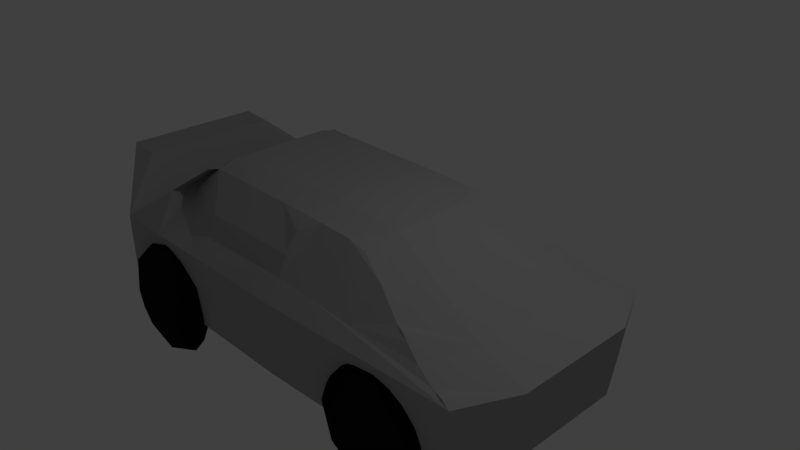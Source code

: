 # Source: Car.blend  (saved by Blender 2.77.0; exported with 4.5.12 LTS)
import bpy
from mathutils import Matrix  # noqa: F401  (used for matrix-valued properties, if any)

bpy.ops.wm.read_factory_settings(use_empty=True)
scene = bpy.context.scene
scene.name = 'Scene'

# ---- collections
col_collection_1 = bpy.data.collections.new('Collection 1'); scene.collection.children.link(col_collection_1)

# ---- materials (node trees are filled in below, after node groups)
mat_material_002 = bpy.data.materials.new('Material.002')
mat_material_002.alpha_threshold = 0.0
mat_material_002.use_transparent_shadow = False
mat_material_002.diffuse_color = (0.009018, 0.009018, 0.009018, 1.0)
mat_material_002.roughness = 0.5
mat_material_002.line_color = (0.0, 0.0, 0.0, 1.0)
mat_material = bpy.data.materials.new('Material')
mat_material.alpha_threshold = 0.0
mat_material.use_transparent_shadow = False
mat_material.diffuse_color = (0.42, 0.42, 0.42, 1.0)
mat_material.roughness = 0.5
mat_material.line_color = (0.0, 0.0, 0.0, 1.0)
mat_material_001 = bpy.data.materials.new('Material.001')
mat_material_001.alpha_threshold = 0.0
mat_material_001.use_transparent_shadow = False
mat_material_001.diffuse_color = (0.009018, 0.009018, 0.009018, 1.0)
mat_material_001.roughness = 0.5
mat_material_001.line_color = (0.0, 0.0, 0.0, 1.0)

# ---- material node trees

# ---- world
world_world = bpy.data.worlds.new('World'); scene.world = world_world
world_world.color = (0.05088, 0.05088, 0.05088)
world_world.use_sun_shadow = False
world_world.sun_shadow_jitter_overblur = 0.0
world_world.cycles.sampling_method = 'MANUAL'

# ---- cameras
cam_camera = bpy.data.cameras.new('Camera')
cam_camera.clip_end = 100.0
cam_camera.lens = 35.0
cam_camera.sensor_width = 32.0
cam_camera.sensor_height = 18.0
cam_camera.ortho_scale = 7.314
cam_camera.dof.focus_distance = 0.0
cam_camera.dof.aperture_fstop = 128.0

# ---- lights
light_lamp = bpy.data.lights.new('Lamp', 'POINT')
light_lamp.transmission_factor = 0.0
light_lamp.cutoff_distance = 30.0
light_lamp.energy = 100.0
light_lamp.shadow_buffer_clip_start = 1.001
light_lamp.shadow_soft_size = 0.1
light_lamp.shadow_maximum_resolution = 0.006
light_lamp.use_absolute_resolution = True

# ---- meshes
me_cube_001 = bpy.data.meshes.new('Cube.001')
me_cube_001.from_pydata([(1.751, 1.536, -1.677), (1.023, 1.536, -1.228), (1.526, 1.838, -1.228), (2.339, 1.756, -1.228), (1.162, 1.756, -0.5007), (1.975, 1.838, -0.5007), (2.478, 1.536, -0.5007), (1.751, 1.536, -0.05125), (2.096, 1.413, -1.556), (2.442, 1.536, -1.292), (2.096, 1.701, -1.556), (1.323, 1.536, -1.556), (1.618, 1.75, -1.556), (1.191, 1.75, -1.292), (1.964, 1.834, -1.292), (2.524, 1.413, -0.8642), (2.524, 1.701, -0.8642), (0.9773, 1.413, -0.8642), (1.273, 1.834, -0.8642), (0.9773, 1.701, -0.8642), (2.228, 1.834, -0.8642), (1.751, 1.853, -0.8642), (1.059, 1.536, -0.4368), (1.537, 1.834, -0.4368), (2.31, 1.75, -0.4368), (2.178, 1.536, -0.1727), (1.405, 1.413, -0.1727), (1.405, 1.701, -0.1727), (1.883, 1.75, -0.1727)], [], [(0, 11, 12), (0, 12, 10), (2, 13, 18), (3, 14, 20), (1, 17, 19), (2, 18, 21), (3, 20, 16), (4, 22, 27), (5, 23, 28), (6, 24, 25), (25, 28, 7), (25, 24, 28), (24, 5, 28), (28, 27, 7), (28, 23, 27), (23, 4, 27), (27, 26, 7), (27, 22, 26), (16, 24, 6), (16, 20, 24), (20, 5, 24), (21, 23, 5), (21, 18, 23), (18, 4, 23), (19, 22, 4), (19, 17, 22), (20, 21, 5), (20, 14, 21), (14, 2, 21), (18, 19, 4), (18, 13, 19), (13, 1, 19), (15, 16, 6), (15, 9, 16), (9, 3, 16), (10, 14, 3), (10, 12, 14), (12, 2, 14), (12, 13, 2), (12, 11, 13), (11, 1, 13), (9, 10, 3), (9, 8, 10), (8, 0, 10)])
me_cube_001.materials.append(mat_material_002)
me_cube_001.use_remesh_preserve_volume = False
me_cube_001.use_remesh_preserve_attributes = False
me_cube_001.use_mirror_vertex_groups = False
me_cube_001.update()
me_cube = bpy.data.meshes.new('Cube')
me_cube.from_pydata([(2.737, 1.596, -0.9954), (-3.899, 0.0, -1.0), (2.086e-07, 1.705, 0.0), (-3.259, 1.705, -1.0), (1.003, 1.0, 0.795), (3.217, 0.0, -0.004646), (-3.259, 0.0, 0.0), (-1.885, 1.0, 0.9208), (3.081, 0.0, -0.9954), (-3.415, 0.0, -1.0), (1.003, 0.0, 0.8743), (-1.885, 0.0, 1.0), (1.788e-07, 1.705, -1.0), (-3.259, 1.705, 0.0), (0.003981, 1.0, 0.8919), (2.873, 1.596, -0.004646), (0.00398, 0.0, 0.9712), (5.96e-08, 1.192e-07, -1.0), (-3.899, 1.0, -1.0), (-3.899, 0.0, -5.96e-08), (-3.899, 1.0, -5.96e-08), (-4.18, 0.0, 0.668), (-4.18, 1.0, 0.668), (-3.697, 0.0, 0.6344), (-3.697, 1.0, 0.6344), (-3.899, 0.5, -5.96e-08), (-3.415, 0.8525, -1.0), (-3.899, 0.5, -1.0), (-3.259, 0.8525, 0.0), (-1.885, 0.5, 1.0), (3.081, 0.8525, -0.9954), (3.217, 0.8525, -0.004646), (1.003, 0.5, 0.8743), (-4.18, 0.5, 0.668), (1.192e-07, 0.8525, -1.0), (0.003981, 0.5, 0.9712), (-3.697, 0.5, 0.6344), (1.369, 1.651, -0.9977), (1.437, 1.651, -0.002323), (0.6843, 1.678, -0.9988), (1.937e-07, 1.705, -0.5), (2.805, 1.596, -0.5), (2.053, 1.623, -0.9965), (0.7183, 1.678, -0.001161), (0.3421, 1.691, -0.9994), (2.012e-07, 1.705, -0.25), (2.839, 1.596, -0.2523), (1.711, 1.637, -0.9971), (2.155, 1.623, -0.003484), (1.026, 1.664, -0.9983), (1.863e-07, 1.705, -0.75), (2.771, 1.596, -0.7477), (2.395, 1.61, -0.9959), (2.275, 1.617, -0.4997), (1.403, 1.651, -0.5), (1.796, 1.637, -0.002904), (2.035, 1.627, -0.2513), (1.599, 1.644, -0.2515), (1.751, 1.44, -1.637), (2.474, 1.11, -1.445), (1.474, 0.7853, -1.513), (1.023, 1.44, -1.228), (2.027, 0.7853, -0.5506), (1.027, 1.11, -0.5506), (2.478, 1.44, -0.5007), (1.751, 1.44, -0.05125), (1.588, 1.136, -1.728), (2.096, 1.317, -1.572), (2.013, 0.827, -1.554), (2.442, 1.44, -1.292), (1.323, 1.44, -1.572), (1.062, 1.136, -1.554), (2.524, 1.317, -0.8642), (1.751, 0.636, -0.9978), (2.338, 0.827, -0.9978), (0.9773, 1.317, -0.8642), (1.163, 0.827, -0.9978), (2.439, 1.136, -0.4721), (1.488, 0.827, -0.4721), (1.059, 1.44, -0.4368), (1.913, 1.136, -0.1472), (2.178, 1.44, -0.1727), (1.405, 1.317, -0.1727), (-2.572, 1.353, 0.5), (-3.259, 1.279, 0.0), (-1.885, 0.75, 1.0), (2.279, 1.433, 0.1558), (-3.259, 0.4263, 0.0), (-1.885, 0.25, 1.0), (1.417, 1.135, 0.5995), (1.81, 1.284, 0.3669), (-2.572, 1.014, 0.5), (-2.041, 1.08, 0.8865), (-2.041, 0.0, 0.8865), (-2.041, 0.54, 0.8865), (-2.041, 0.27, 0.8865), (-2.041, 0.81, 0.8865), (-3.07, 0.0, 0.1379), (-3.07, 0.8039, 0.1379), (-3.07, 1.608, 0.1379), (-3.07, 0.4019, 0.1379), (-3.07, 1.206, 0.1379), (-1.959, 0.0, 0.7734), (-2.61, 0.0, 0.4601), (-1.959, 0.54, 0.7734), (-2.544, 0.6763, 0.4493), (-2.598, 0.3381, 0.4493), (-1.959, 0.27, 0.7734), (-2.49, 1.014, 0.4601), (-1.959, 0.81, 0.7734), (-2.987, 0.0, 0.02489), (-2.987, 0.8039, 0.02489), (-2.987, 0.4019, 0.02489), (-2.987, 1.206, 0.02489), (1.495, 0.0, 0.6752), (1.974, 0.0, 0.4462), (2.529, 0.0, 0.1987), (1.495, 0.5799, 0.6752), (1.974, 0.668, 0.4462), (2.529, 0.7562, 0.1987), (0.3591, 1.691, -0.0005807), (0.5035, 1.0, 0.8692), (2.235e-07, 1.353, 0.5), (1.616, 1.644, -0.002613), (1.077, 1.664, -0.001742), (2.514, 1.61, -0.004065), (1.975, 1.63, -0.003194), (2.576, 1.515, 0.05414), (2.044, 1.359, 0.2795), (0.1796, 1.698, -0.0002904), (0.2537, 1.0, 0.8806), (2.31e-07, 1.176, 0.75), (1.526, 1.647, -0.002468), (0.8979, 1.671, -0.001452), (2.334, 1.617, -0.003775), (1.885, 1.634, -0.003049), (2.427, 1.474, 0.105), (1.927, 1.321, 0.3414), (1.288, 1.473, 0.1735), (0.5387, 1.685, -0.0008711), (0.7532, 1.0, 0.8578), (2.161e-07, 1.48, 0.25), (1.706, 1.64, -0.002758), (1.257, 1.657, -0.002032), (2.694, 1.603, -0.004355), (2.065, 1.627, -0.003339), (2.725, 1.555, 0.04619), (2.161, 1.396, 0.2177), (0.644, 1.477, 0.2118), (-0.9406, 1.0, 0.9064), (-0.4683, 1.0, 0.8992), (-1.413, 1.0, 0.9136), (-1.63, 1.705, 0.0), (-0.8148, 1.705, 0.0), (-2.444, 1.705, 0.0), (-1.521, 1.353, 0.4964), (-1.575, 1.437, 0.2482)], [], [(36, 24, 22, 33), (26, 9, 1, 27), (13, 3, 18, 20), (27, 25, 20, 18), (96, 85, 7, 92), (2, 45, 40, 50, 12, 3, 13, 154, 152, 153), (28, 84, 13, 24, 36), (117, 32, 10, 114), (35, 29, 88, 11, 16), (34, 17, 9, 26), (30, 8, 17, 34), (32, 35, 16, 10), (46, 41, 51, 0, 52, 53, 48, 134, 125, 144, 15), (108, 154, 13, 99, 83, 91), (30, 31, 5, 8), (145, 126, 135, 55, 142, 123, 132, 38, 143, 124, 133, 43, 139, 120, 129, 2, 141, 148, 138, 127, 146, 15, 144, 125, 134, 48), (25, 19, 21, 33), (13, 20, 22, 24), (20, 25, 33, 22), (0, 51, 41, 46, 15, 31, 30), (4, 140, 121, 130, 14, 35, 32), (0, 30, 34, 12, 44, 39, 49, 37, 47, 42, 52), (12, 34, 26, 3), (14, 150, 149, 151, 7, 85, 29, 35), (32, 117, 89, 4), (6, 87, 28, 36, 23), (95, 88, 29, 94), (1, 19, 25, 27), (3, 26, 27, 18), (23, 36, 33, 21), (2, 129, 120, 139, 43, 133, 124, 143, 38, 54, 37, 49, 39, 44, 12, 50, 40, 45), (53, 56, 55, 135, 126, 145, 48), (38, 132, 123, 142, 55, 57, 54), (55, 56, 57), (58, 67, 66), (59, 67, 69), (58, 66, 70), (59, 69, 72), (60, 68, 73), (61, 71, 75), (59, 72, 74), (60, 73, 76), (62, 77, 80), (63, 78, 82), (79, 63, 82), (82, 80, 65), (82, 78, 80), (78, 62, 80), (80, 81, 65), (80, 77, 81), (77, 64, 81), (75, 63, 79), (76, 78, 63), (76, 73, 78), (73, 62, 78), (74, 77, 62), (74, 72, 77), (72, 64, 77), (75, 76, 63), (75, 71, 76), (71, 60, 76), (73, 74, 62), (73, 68, 74), (68, 59, 74), (70, 71, 61), (70, 66, 71), (66, 60, 71), (66, 68, 60), (66, 67, 68), (67, 59, 68), (98, 100, 112, 111), (91, 101, 113, 108), (93, 11, 88, 95), (101, 91, 83, 99), (93, 95, 107, 102), (94, 29, 85, 96), (100, 97, 110, 112), (96, 91, 108, 109), (94, 96, 109, 104), (91, 96, 92, 83), (28, 98, 101, 84), (84, 101, 99, 13), (6, 97, 100, 87), (87, 100, 98, 28), (112, 106, 105, 111), (110, 103, 106, 112), (111, 105, 108, 113), (105, 104, 109, 108), (103, 102, 107, 106), (106, 107, 104, 105), (95, 94, 104, 107), (101, 98, 111, 113), (15, 146, 127, 136, 86, 119, 31), (86, 147, 128, 137, 90, 118, 119), (117, 118, 90, 89), (31, 119, 116, 5), (119, 118, 115, 116), (118, 117, 114, 115), (14, 130, 121, 140, 148, 141, 122, 131), (4, 89, 138, 148, 140), (136, 127, 138, 89, 90, 137, 128, 147, 86), (151, 155, 156, 152, 154, 108, 91, 96, 85, 7), (2, 153, 152, 156, 141), (131, 122, 141, 156, 155, 151, 149, 150, 14)])
me_cube.materials.append(mat_material)
me_cube.materials.append(mat_material_001)
me_cube.use_remesh_preserve_volume = False
me_cube.use_remesh_preserve_attributes = False
me_cube.use_mirror_vertex_groups = False
me_cube.update()

# ---- objects
ob_cube_004 = bpy.data.objects.new('Cube.004', me_cube_001)
ob_cube_003 = bpy.data.objects.new('Cube.003', me_cube_001)
ob_cube_002 = bpy.data.objects.new('Cube.002', me_cube_001)
ob_cube_001 = bpy.data.objects.new('Cube.001', me_cube_001)
ob_cube = bpy.data.objects.new('Cube', me_cube)
ob_lamp = bpy.data.objects.new('Lamp', light_lamp)
ob_camera = bpy.data.objects.new('Camera', cam_camera)

# ---- transforms, parenting, visibility, modifiers, constraints
ob_cube_004.location = (-0.4636, -0.219, -0.03394)
ob_cube_004.rotation_euler = (0.0, -0.0, -3.183)
ob_cube_004.lock_rotations_4d = False
ob_cube_004.empty_display_type = 'ARROWS'
ob_cube_004.lineart.crease_threshold = 0.0
_m = ob_cube_004.modifiers.new('Mirror', 'MIRROR')
_m.use_axis = (False, False, False)
_m.use_clip = True
ob_cube_003.location = (-3.957, 0.103, 0.008098)
ob_cube_003.lock_rotations_4d = False
ob_cube_003.empty_display_type = 'ARROWS'
ob_cube_003.lineart.crease_threshold = 0.0
_m = ob_cube_003.modifiers.new('Mirror', 'MIRROR')
_m.use_axis = (False, False, False)
_m.use_clip = True
ob_cube_002.location = (-3.957, 0.103, 0.008098)
ob_cube_002.lock_rotations_4d = False
ob_cube_002.empty_display_type = 'ARROWS'
ob_cube_002.lineart.crease_threshold = 0.0
_m = ob_cube_002.modifiers.new('Mirror', 'MIRROR')
_m.use_axis = (False, False, False)
_m.use_clip = True
ob_cube_001.location = (0.0, 0.0, 0.0)
ob_cube_001.lock_rotations_4d = False
ob_cube_001.empty_display_type = 'ARROWS'
ob_cube_001.lineart.crease_threshold = 0.0
_m = ob_cube_001.modifiers.new('Mirror', 'MIRROR')
_m.use_axis = (False, True, False)
_m.use_clip = True
ob_cube.location = (0.0, 0.0, 0.0)
ob_cube.lock_rotations_4d = False
ob_cube.empty_display_type = 'ARROWS'
ob_cube.lineart.crease_threshold = 0.0
_m = ob_cube.modifiers.new('Mirror', 'MIRROR')
_m.use_axis = (False, True, False)
_m.use_clip = True
ob_lamp.location = (4.076, 1.005, 5.904)
ob_lamp.rotation_euler = (0.6503, 0.05522, 1.866)
ob_lamp.lock_rotations_4d = False
ob_lamp.empty_display_type = 'ARROWS'
ob_lamp.color = (0.0, 0.0, 0.0, 0.0)
ob_lamp.lineart.crease_threshold = 0.0
ob_camera.location = (7.481, -6.508, 5.344)
ob_camera.rotation_euler = (1.109, 0.01082, 0.8149)
ob_camera.lock_rotations_4d = False
ob_camera.empty_display_type = 'ARROWS'
ob_camera.color = (0.0, 0.0, 0.0, 0.0)
ob_camera.display_type = 'WIRE'
ob_camera.lineart.crease_threshold = 0.0

# ---- collection membership
col_collection_1.objects.link(ob_cube_004)
col_collection_1.objects.link(ob_cube_003)
col_collection_1.objects.link(ob_cube_002)
col_collection_1.objects.link(ob_cube_001)
col_collection_1.objects.link(ob_cube)
col_collection_1.objects.link(ob_lamp)
col_collection_1.objects.link(ob_camera)

# ---- scene / render settings (as saved in the file)
scene.camera = ob_camera
scene.frame_start = 1; scene.frame_end = 250; scene.frame_set(1)
scene.render.engine = 'BLENDER_EEVEE_NEXT'
scene.render.resolution_percentage = 50
scene.render.dither_intensity = 0.0
scene.cycles.use_denoising = False
scene.cycles.samples = 128
scene.cycles.sampling_pattern = 'TABULATED_SOBOL'
scene.cycles.light_sampling_threshold = 0.0
scene.cycles.use_adaptive_sampling = False
scene.cycles.use_light_tree = False
scene.cycles.blur_glossy = 0.0
scene.cycles.sample_clamp_indirect = 0.0
scene.view_settings.view_transform = 'Standard'
bpy.context.view_layer.update()
